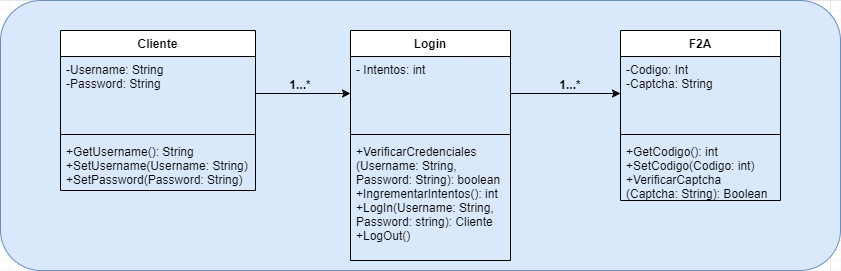

The diagram above was exported from draw.io. Its source (the exported page's mxGraphModel, read from the mxfile embedded in the PNG):
<mxGraphModel dx="2249" dy="702" grid="1" gridSize="10" guides="1" tooltips="1" connect="1" arrows="1" fold="1" page="1" pageScale="1" pageWidth="827" pageHeight="1169" math="0" shadow="0">
  <root>
    <mxCell id="0" />
    <mxCell id="1" parent="0" />
    <mxCell id="zzXGM5pBv_Gx8ACthctg-3" value="" style="rounded=1;whiteSpace=wrap;html=1;fillColor=#dae8fc;strokeColor=#6c8ebf;" vertex="1" parent="1">
      <mxGeometry x="-230" y="40" width="840" height="270" as="geometry" />
    </mxCell>
    <mxCell id="Sjl4ETfg8eAHaUqLsRey-19" value="Cliente" style="swimlane;fontStyle=1;align=center;verticalAlign=top;childLayout=stackLayout;horizontal=1;startSize=26;horizontalStack=0;resizeParent=1;resizeParentMax=0;resizeLast=0;collapsible=1;marginBottom=0;" parent="1" vertex="1">
      <mxGeometry x="-170" y="70" width="195" height="160" as="geometry" />
    </mxCell>
    <mxCell id="Sjl4ETfg8eAHaUqLsRey-20" value="-Username: String&#10;-Password: String" style="text;strokeColor=none;fillColor=none;align=left;verticalAlign=top;spacingLeft=4;spacingRight=4;overflow=hidden;rotatable=0;points=[[0,0.5],[1,0.5]];portConstraint=eastwest;" parent="Sjl4ETfg8eAHaUqLsRey-19" vertex="1">
      <mxGeometry y="26" width="195" height="74" as="geometry" />
    </mxCell>
    <mxCell id="Sjl4ETfg8eAHaUqLsRey-21" value="" style="line;strokeWidth=1;fillColor=none;align=left;verticalAlign=middle;spacingTop=-1;spacingLeft=3;spacingRight=3;rotatable=0;labelPosition=right;points=[];portConstraint=eastwest;" parent="Sjl4ETfg8eAHaUqLsRey-19" vertex="1">
      <mxGeometry y="100" width="195" height="8" as="geometry" />
    </mxCell>
    <mxCell id="Sjl4ETfg8eAHaUqLsRey-22" value="+GetUsername(): String&#10;+SetUsername(Username: String)&#10;+SetPassword(Password: String) " style="text;strokeColor=none;fillColor=none;align=left;verticalAlign=top;spacingLeft=4;spacingRight=4;overflow=hidden;rotatable=0;points=[[0,0.5],[1,0.5]];portConstraint=eastwest;" parent="Sjl4ETfg8eAHaUqLsRey-19" vertex="1">
      <mxGeometry y="108" width="195" height="52" as="geometry" />
    </mxCell>
    <mxCell id="Sjl4ETfg8eAHaUqLsRey-23" value="Login" style="swimlane;fontStyle=1;align=center;verticalAlign=top;childLayout=stackLayout;horizontal=1;startSize=26;horizontalStack=0;resizeParent=1;resizeParentMax=0;resizeLast=0;collapsible=1;marginBottom=0;" parent="1" vertex="1">
      <mxGeometry x="120" y="70" width="160" height="230" as="geometry" />
    </mxCell>
    <mxCell id="Sjl4ETfg8eAHaUqLsRey-24" value="- Intentos: int" style="text;strokeColor=none;fillColor=none;align=left;verticalAlign=top;spacingLeft=4;spacingRight=4;overflow=hidden;rotatable=0;points=[[0,0.5],[1,0.5]];portConstraint=eastwest;" parent="Sjl4ETfg8eAHaUqLsRey-23" vertex="1">
      <mxGeometry y="26" width="160" height="74" as="geometry" />
    </mxCell>
    <mxCell id="Sjl4ETfg8eAHaUqLsRey-25" value="" style="line;strokeWidth=1;fillColor=none;align=left;verticalAlign=middle;spacingTop=-1;spacingLeft=3;spacingRight=3;rotatable=0;labelPosition=right;points=[];portConstraint=eastwest;" parent="Sjl4ETfg8eAHaUqLsRey-23" vertex="1">
      <mxGeometry y="100" width="160" height="8" as="geometry" />
    </mxCell>
    <mxCell id="Sjl4ETfg8eAHaUqLsRey-26" value="+VerificarCredenciales&#10;(Username: String, &#10;Password: String): boolean&#10;+IngrementarIntentos(): int&#10;+LogIn(Username: String,&#10;Password: string): Cliente&#10;+LogOut()" style="text;strokeColor=none;fillColor=none;align=left;verticalAlign=top;spacingLeft=4;spacingRight=4;overflow=hidden;rotatable=0;points=[[0,0.5],[1,0.5]];portConstraint=eastwest;" parent="Sjl4ETfg8eAHaUqLsRey-23" vertex="1">
      <mxGeometry y="108" width="160" height="122" as="geometry" />
    </mxCell>
    <mxCell id="Sjl4ETfg8eAHaUqLsRey-31" value="F2A" style="swimlane;fontStyle=1;align=center;verticalAlign=top;childLayout=stackLayout;horizontal=1;startSize=26;horizontalStack=0;resizeParent=1;resizeParentMax=0;resizeLast=0;collapsible=1;marginBottom=0;" parent="1" vertex="1">
      <mxGeometry x="390" y="70" width="160" height="170" as="geometry" />
    </mxCell>
    <mxCell id="Sjl4ETfg8eAHaUqLsRey-32" value="-Codigo: Int&#10;-Captcha: String" style="text;strokeColor=none;fillColor=none;align=left;verticalAlign=top;spacingLeft=4;spacingRight=4;overflow=hidden;rotatable=0;points=[[0,0.5],[1,0.5]];portConstraint=eastwest;" parent="Sjl4ETfg8eAHaUqLsRey-31" vertex="1">
      <mxGeometry y="26" width="160" height="74" as="geometry" />
    </mxCell>
    <mxCell id="Sjl4ETfg8eAHaUqLsRey-33" value="" style="line;strokeWidth=1;fillColor=none;align=left;verticalAlign=middle;spacingTop=-1;spacingLeft=3;spacingRight=3;rotatable=0;labelPosition=right;points=[];portConstraint=eastwest;" parent="Sjl4ETfg8eAHaUqLsRey-31" vertex="1">
      <mxGeometry y="100" width="160" height="8" as="geometry" />
    </mxCell>
    <mxCell id="Sjl4ETfg8eAHaUqLsRey-34" value="+GetCodigo(): int&#10;+SetCodigo(Codigo: int)&#10;+VerificarCaptcha&#10;(Captcha: String): Boolean" style="text;strokeColor=none;fillColor=none;align=left;verticalAlign=top;spacingLeft=4;spacingRight=4;overflow=hidden;rotatable=0;points=[[0,0.5],[1,0.5]];portConstraint=eastwest;" parent="Sjl4ETfg8eAHaUqLsRey-31" vertex="1">
      <mxGeometry y="108" width="160" height="62" as="geometry" />
    </mxCell>
    <mxCell id="Sjl4ETfg8eAHaUqLsRey-40" value="" style="endArrow=classic;html=1;rounded=0;exitX=1;exitY=0.5;exitDx=0;exitDy=0;entryX=0;entryY=0.5;entryDx=0;entryDy=0;" parent="1" source="Sjl4ETfg8eAHaUqLsRey-20" target="Sjl4ETfg8eAHaUqLsRey-24" edge="1">
      <mxGeometry width="50" height="50" relative="1" as="geometry">
        <mxPoint x="390" y="320" as="sourcePoint" />
        <mxPoint x="440" y="270" as="targetPoint" />
      </mxGeometry>
    </mxCell>
    <mxCell id="Sjl4ETfg8eAHaUqLsRey-41" value="" style="endArrow=classic;html=1;rounded=0;exitX=1;exitY=0.5;exitDx=0;exitDy=0;entryX=0;entryY=0.5;entryDx=0;entryDy=0;" parent="1" source="Sjl4ETfg8eAHaUqLsRey-24" target="Sjl4ETfg8eAHaUqLsRey-32" edge="1">
      <mxGeometry width="50" height="50" relative="1" as="geometry">
        <mxPoint x="300" y="140" as="sourcePoint" />
        <mxPoint x="405" y="140" as="targetPoint" />
      </mxGeometry>
    </mxCell>
    <mxCell id="zzXGM5pBv_Gx8ACthctg-1" value="&lt;b&gt;1...*&lt;/b&gt;" style="text;html=1;strokeColor=none;fillColor=none;align=center;verticalAlign=middle;whiteSpace=wrap;rounded=0;" vertex="1" parent="1">
      <mxGeometry x="40" y="110" width="60" height="30" as="geometry" />
    </mxCell>
    <mxCell id="zzXGM5pBv_Gx8ACthctg-2" value="&lt;b&gt;1...*&lt;/b&gt;" style="text;html=1;strokeColor=none;fillColor=none;align=center;verticalAlign=middle;whiteSpace=wrap;rounded=0;" vertex="1" parent="1">
      <mxGeometry x="310" y="110" width="60" height="30" as="geometry" />
    </mxCell>
  </root>
</mxGraphModel>